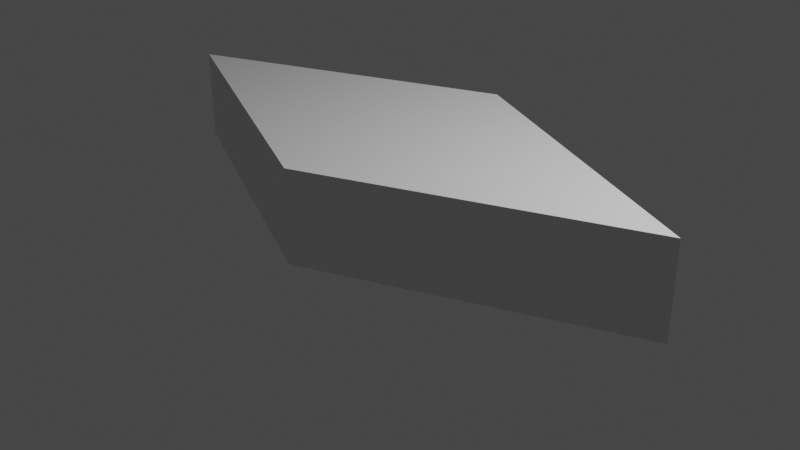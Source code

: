 # Source: Cube_Transforms.blend  (saved by Blender 2.80.75; exported with 4.5.12 LTS)
import bpy
from mathutils import Matrix  # noqa: F401  (used for matrix-valued properties, if any)

bpy.ops.wm.read_factory_settings(use_empty=True)
scene = bpy.context.scene
scene.name = 'Scene'

# ---- collections
col_collection = bpy.data.collections.new('Collection'); scene.collection.children.link(col_collection)

# ---- materials (node trees are filled in below, after node groups)
mat_material = bpy.data.materials.new('Material')
mat_material.alpha_threshold = 0.0
mat_material.use_transparent_shadow = False
mat_material.line_color = (0.0, 0.0, 0.0, 1.0)

# ---- material node trees
mat_material.use_nodes = True; mat_material.node_tree.nodes.clear()
_N = mat_material.node_tree.nodes; _L = mat_material.node_tree.links
n0 = _N.new('ShaderNodeOutputMaterial'); n0.name = 'Material Output'; n0.location = (300, 300)
n1 = _N.new('ShaderNodeBsdfPrincipled'); n1.name = 'Principled BSDF'; n1.location = (10, 300)
n1.distribution = 'GGX'
n1.subsurface_method = 'BURLEY'
n1.inputs[2].default_value = 0.4
n1.inputs[3].default_value = 1.45
n1.inputs[27].default_value = (0.0, 0.0, 0.0, 1.0)
n1.inputs[28].default_value = 1.0
_L.new(n1.outputs[0], n0.inputs[0])
n0.is_active_output = True

# ---- world
world_world = bpy.data.worlds.new('World'); scene.world = world_world
world_world.use_nodes = True; world_world.node_tree.nodes.clear()
_N = world_world.node_tree.nodes; _L = world_world.node_tree.links
n0 = _N.new('ShaderNodeOutputWorld'); n0.name = 'World Output'; n0.location = (300, 300)
n1 = _N.new('ShaderNodeBackground'); n1.name = 'Background'; n1.location = (10, 300)
n1.inputs[0].default_value = (0.05088, 0.05088, 0.05088, 1.0)
_L.new(n1.outputs[0], n0.inputs[0])
n0.is_active_output = True
world_world.color = (0.05088, 0.05088, 0.05088)
world_world.use_sun_shadow = False
world_world.sun_shadow_jitter_overblur = 0.0

# ---- cameras
cam_camera = bpy.data.cameras.new('Camera')
cam_camera.clip_end = 100.0
cam_camera.ortho_scale = 7.314

# ---- lights
light_light = bpy.data.lights.new('Light', 'POINT')
light_light.transmission_factor = 0.0
light_light.energy = 1000.0
light_light.shadow_soft_size = 0.1
light_light.shadow_maximum_resolution = 0.006
light_light.use_absolute_resolution = True

# ---- meshes
me_cube = bpy.data.meshes.new('Cube')
me_cube.from_pydata([(0.0, 1.414, 1.998), (0.0, 1.414, -0.002029), (1.414, 0.0, 1.998), (1.414, 0.0, -0.002029), (-1.414, 0.0, 1.998), (-1.414, 0.0, -0.002029), (0.0, -1.414, 1.998), (0.0, -1.414, -0.002029)], [], [(0, 4, 6, 2), (3, 2, 6, 7), (7, 6, 4, 5), (5, 1, 3, 7), (1, 0, 2, 3), (5, 4, 0, 1)])
_uv = me_cube.uv_layers.new(name='UVMap')
_uv.uv.foreach_set('vector', [0.375, 0.0, 0.625, 0.0, 0.625, 0.25, 0.375, 0.25, 0.375, 0.25, 0.625, 0.25, 0.625, 0.5, 0.375, 0.5, 0.375, 0.5, 0.625, 0.5, 0.625, 0.75, 0.375, 0.75, 0.375, 0.75, 0.625, 0.75, 0.625, 1.0, 0.375, 1.0, 0.125, 0.5, 0.375, 0.5, 0.375, 0.75, 0.125, 0.75, 0.625, 0.5, 0.875, 0.5, 0.875, 0.75, 0.625, 0.75])
me_cube.materials.append(mat_material)
me_cube.use_remesh_preserve_volume = False
me_cube.use_remesh_preserve_attributes = False
me_cube.use_mirror_vertex_groups = False
me_cube.update()

# ---- objects
ob_cube = bpy.data.objects.new('Cube', me_cube)
ob_light = bpy.data.objects.new('Light', light_light)
ob_camera = bpy.data.objects.new('Camera', cam_camera)

# ---- transforms, parenting, visibility, modifiers, constraints
ob_cube.location = (0.0, 0.0, 0.0)
ob_cube.scale = (2.28, 1.0, 0.49)
ob_cube.lock_rotations_4d = False
ob_cube.empty_display_type = 'ARROWS'
ob_cube.lineart.crease_threshold = 0.0
ob_light.location = (4.076, 1.005, 5.904)
ob_light.rotation_euler = (0.6503, 0.05522, 1.866)
ob_light.lock_rotations_4d = False
ob_light.empty_display_type = 'ARROWS'
ob_light.color = (0.0, 0.0, 0.0, 0.0)
ob_light.lineart.crease_threshold = 0.0
ob_camera.location = (7.359, -6.926, 4.958)
ob_camera.rotation_euler = (1.109, 0.0, 0.8149)
ob_camera.lock_rotations_4d = False
ob_camera.empty_display_type = 'ARROWS'
ob_camera.color = (0.0, 0.0, 0.0, 0.0)
ob_camera.display_type = 'WIRE'
ob_camera.lineart.crease_threshold = 0.0

# ---- collection membership
col_collection.objects.link(ob_cube)
col_collection.objects.link(ob_light)
col_collection.objects.link(ob_camera)

# ---- scene / render settings (as saved in the file)
scene.camera = ob_camera
scene.frame_start = 1; scene.frame_end = 250; scene.frame_set(1)
scene.render.engine = 'BLENDER_EEVEE_NEXT'
scene.cycles.use_denoising = False
scene.cycles.samples = 128
scene.cycles.sampling_pattern = 'TABULATED_SOBOL'
scene.cycles.use_adaptive_sampling = False
scene.cycles.use_light_tree = False
scene.view_settings.view_transform = 'Filmic'
bpy.context.view_layer.update()
